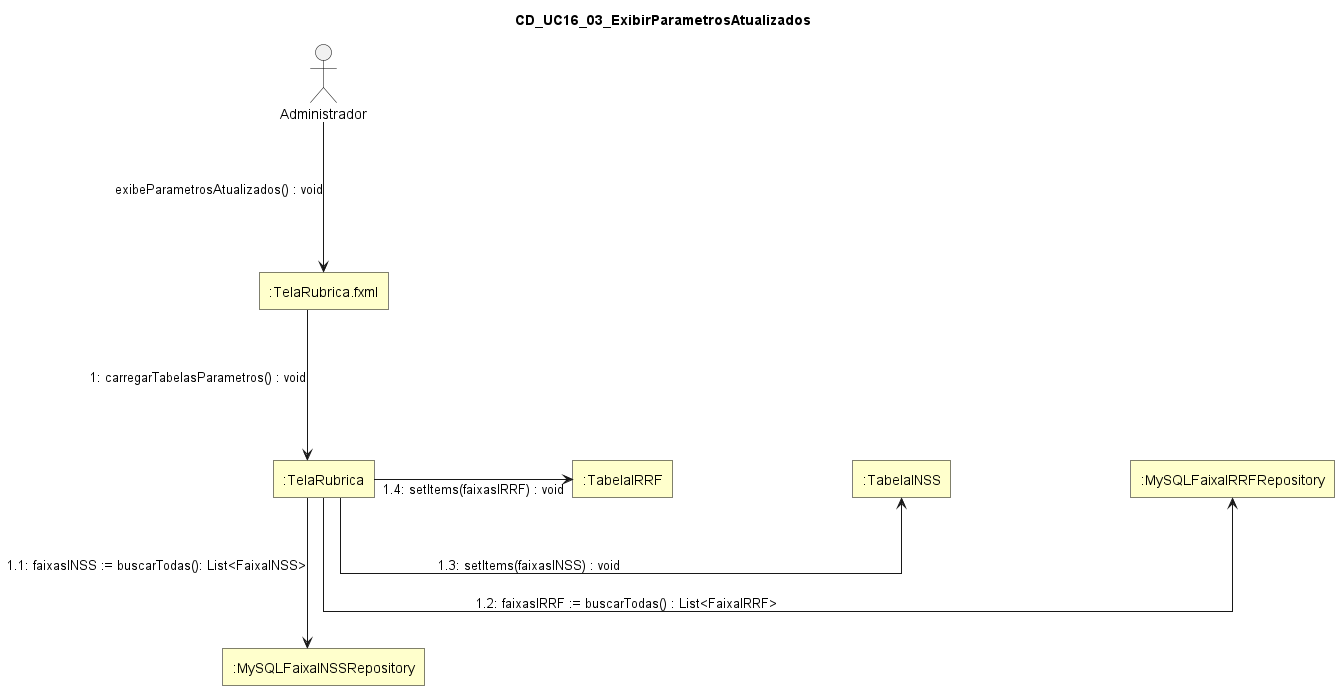

The diagram above was rendered by PlantUML. Its source (embedded in the PNG):
@startuml
skinparam style strictuml
skinparam linetype ortho
skinparam shadowing false
skinparam defaultTextAlignment center

skinparam nodesep 180
skinparam ranksep 150

skinparam rectangle {
  BackgroundColor #FFFFCC
  BorderColor Black
  RoundCorner 0
}

skinparam actor {
  BorderColor Black
  FontColor Black
}

title CD_UC16_03_ExibirParametrosAtualizados

actor "Administrador" as Administrador

rectangle ":TelaRubrica.fxml" as TelaRubricaFXML
rectangle ":TelaRubrica" as TelaRubrica
rectangle ":TabelaINSS" as TabelaINSS
rectangle ":TabelaIRRF" as TabelaIRRF
rectangle ":MySQLFaixaINSSRepository" as MySQLFaixaINSSRepository
rectangle ":MySQLFaixaIRRFRepository" as MySQLFaixaIRRFRepository

TelaRubrica -[hidden]right- TelaRubrica
TelaRubrica -[hidden]down- MySQLFaixaINSSRepository

Administrador --> TelaRubricaFXML : exibeParametrosAtualizados() : void

TelaRubricaFXML --> TelaRubrica : 1: carregarTabelasParametros() : void

TelaRubrica -right-> MySQLFaixaINSSRepository : 1.1: faixasINSS := buscarTodas(): List<FaixaINSS>

TelaRubrica -right-> MySQLFaixaIRRFRepository : 1.2: faixasIRRF := buscarTodas() : List<FaixaIRRF>

TelaRubrica -right-> TabelaINSS : 1.3: setItems(faixasINSS) : void

TelaRubrica -right-> TabelaIRRF : 1.4: setItems(faixasIRRF) : void
@enduml